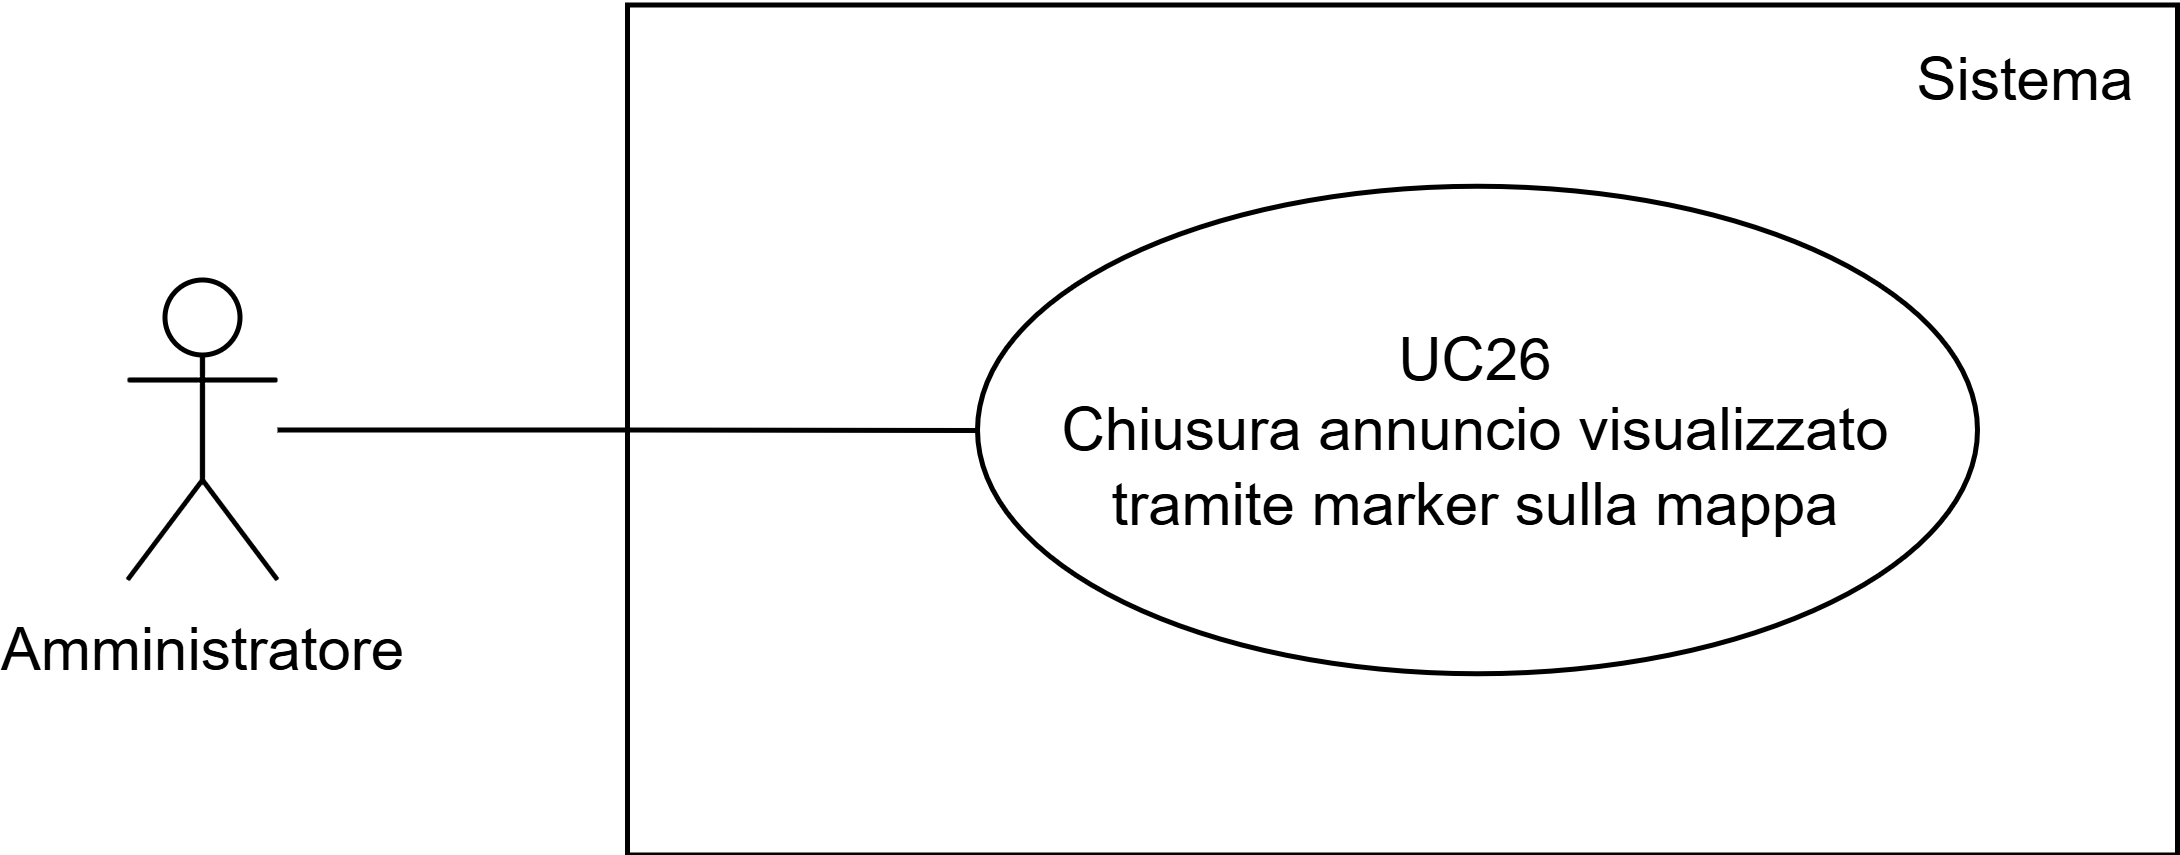

The diagram above was exported from draw.io. Its source (the exported page's mxGraphModel, read from the mxfile embedded in the PNG):
<mxGraphModel dx="1050" dy="522" grid="1" gridSize="10" guides="1" tooltips="1" connect="1" arrows="1" fold="1" page="1" pageScale="1" pageWidth="827" pageHeight="1169" math="0" shadow="0">
  <root>
    <mxCell id="0" />
    <mxCell id="1" parent="0" />
    <mxCell id="Y57-8pDmFwM3t3EvI4JC-18" value="" style="rounded=0;whiteSpace=wrap;html=1;fillColor=none;" parent="1" vertex="1">
      <mxGeometry x="430" y="282.5" width="310" height="170" as="geometry" />
    </mxCell>
    <mxCell id="Y57-8pDmFwM3t3EvI4JC-3" value="" style="edgeStyle=orthogonalEdgeStyle;rounded=0;orthogonalLoop=1;jettySize=auto;html=1;endArrow=none;endFill=0;" parent="1" source="Y57-8pDmFwM3t3EvI4JC-1" target="Y57-8pDmFwM3t3EvI4JC-4" edge="1">
      <mxGeometry relative="1" as="geometry">
        <mxPoint x="400" y="360" as="targetPoint" />
      </mxGeometry>
    </mxCell>
    <mxCell id="Y57-8pDmFwM3t3EvI4JC-1" value="Amministratore" style="shape=umlActor;verticalLabelPosition=bottom;verticalAlign=top;html=1;outlineConnect=0;" parent="1" vertex="1">
      <mxGeometry x="330" y="337.5" width="30" height="60" as="geometry" />
    </mxCell>
    <mxCell id="Y57-8pDmFwM3t3EvI4JC-4" value="UC26&lt;div&gt;Chiusura annuncio visualizzato tramite marker sulla mappa&lt;/div&gt;" style="ellipse;whiteSpace=wrap;html=1;fillColor=none;" parent="1" vertex="1">
      <mxGeometry x="500" y="318.75" width="200" height="97.5" as="geometry" />
    </mxCell>
    <mxCell id="m3spozOx5br4tIizC9PO-1" value="Sistema" style="text;html=1;align=center;verticalAlign=middle;whiteSpace=wrap;rounded=0;" vertex="1" parent="1">
      <mxGeometry x="680" y="282.5" width="60" height="30" as="geometry" />
    </mxCell>
  </root>
</mxGraphModel>